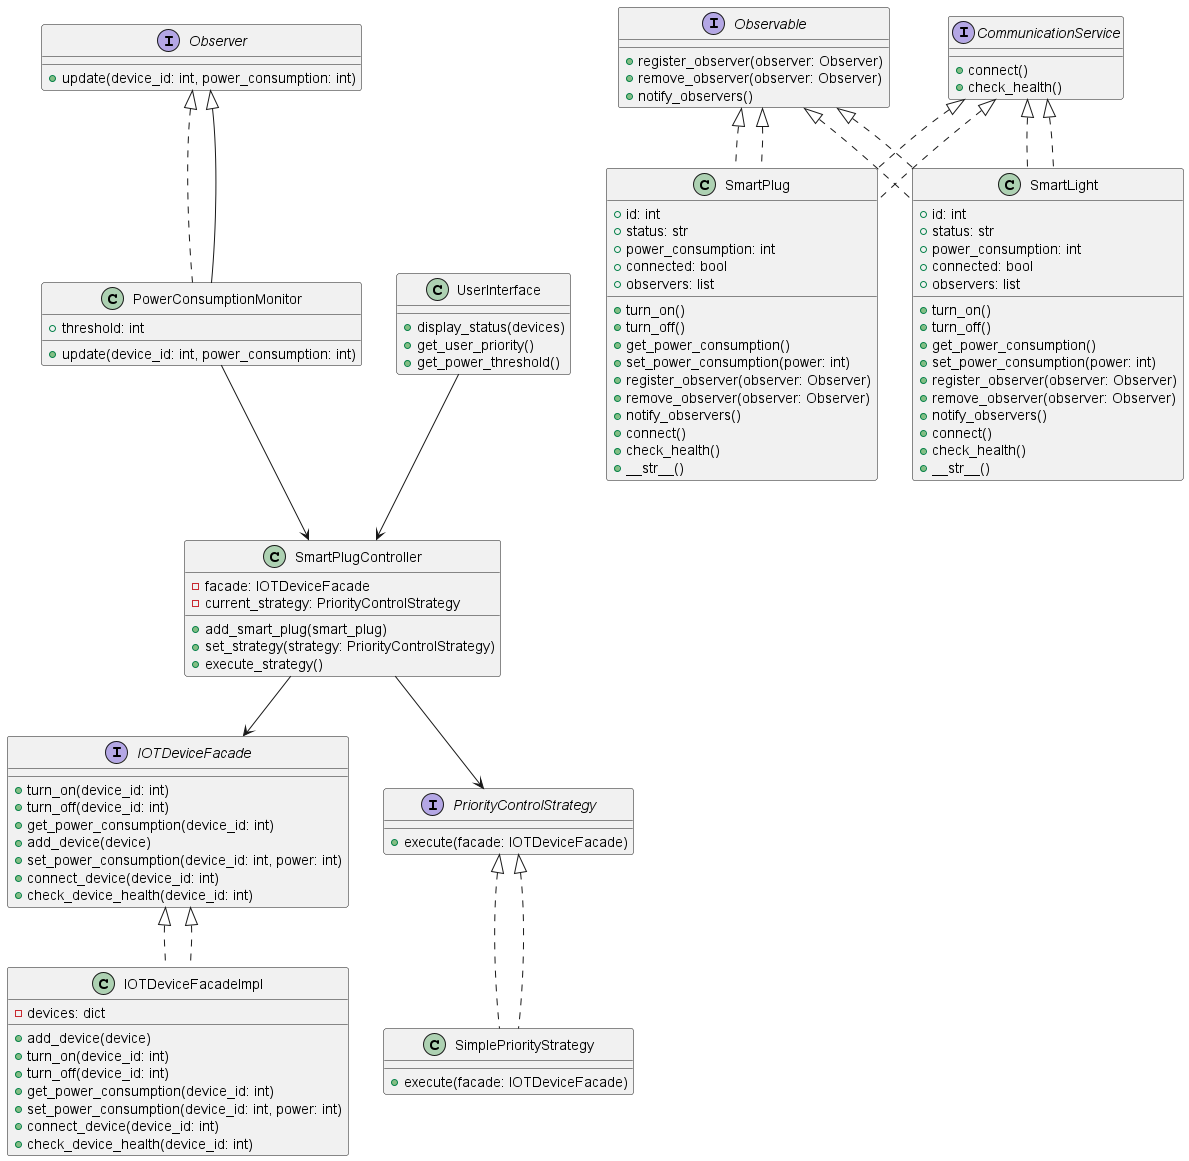

The diagram above was rendered by PlantUML. Its source (embedded in the PNG):
@startuml Class design
interface Observer {
    +update(device_id: int, power_consumption: int)
}

interface Observable {
    +register_observer(observer: Observer)
    +remove_observer(observer: Observer)
    +notify_observers()
}

interface CommunicationService {
    +connect()
    +check_health()
}

class SmartPlug implements Observable, CommunicationService {
    +id: int
    +status: str
    +power_consumption: int
    +connected: bool
    +observers: list
    +turn_on()
    +turn_off()
    +get_power_consumption()
    +set_power_consumption(power: int)
    +register_observer(observer: Observer)
    +remove_observer(observer: Observer)
    +notify_observers()
    +connect()
    +check_health()
    +__str__()
}

class SmartLight implements Observable, CommunicationService {
    +id: int
    +status: str
    +power_consumption: int
    +connected: bool
    +observers: list
    +turn_on()
    +turn_off()
    +get_power_consumption()
    +set_power_consumption(power: int)
    +register_observer(observer: Observer)
    +remove_observer(observer: Observer)
    +notify_observers()
    +connect()
    +check_health()
    +__str__()
}

interface IOTDeviceFacade {
    +turn_on(device_id: int)
    +turn_off(device_id: int)
    +get_power_consumption(device_id: int)
    +add_device(device)
    +set_power_consumption(device_id: int, power: int)
    +connect_device(device_id: int)
    +check_device_health(device_id: int)
}

class IOTDeviceFacadeImpl implements IOTDeviceFacade {
    -devices: dict
    +add_device(device)
    +turn_on(device_id: int)
    +turn_off(device_id: int)
    +get_power_consumption(device_id: int)
    +set_power_consumption(device_id: int, power: int)
    +connect_device(device_id: int)
    +check_device_health(device_id: int)
}

class SmartPlugController {
    -facade: IOTDeviceFacade
    -current_strategy: PriorityControlStrategy
    +add_smart_plug(smart_plug)
    +set_strategy(strategy: PriorityControlStrategy)
    +execute_strategy()
}

interface PriorityControlStrategy {
    +execute(facade: IOTDeviceFacade)
}

class SimplePriorityStrategy implements PriorityControlStrategy {
    +execute(facade: IOTDeviceFacade)
}

class PowerConsumptionMonitor implements Observer {
    +threshold: int
    +update(device_id: int, power_consumption: int)
}

class UserInterface {
    +display_status(devices)
    +get_user_priority()
    +get_power_threshold()
}

Observer <|-- PowerConsumptionMonitor
Observable <|.. SmartPlug
Observable <|.. SmartLight
CommunicationService <|.. SmartPlug
CommunicationService <|.. SmartLight
IOTDeviceFacade <|.. IOTDeviceFacadeImpl
SmartPlugController --> IOTDeviceFacade
SmartPlugController --> PriorityControlStrategy
PriorityControlStrategy <|.. SimplePriorityStrategy
PowerConsumptionMonitor --> SmartPlugController
UserInterface --> SmartPlugController
@enduml